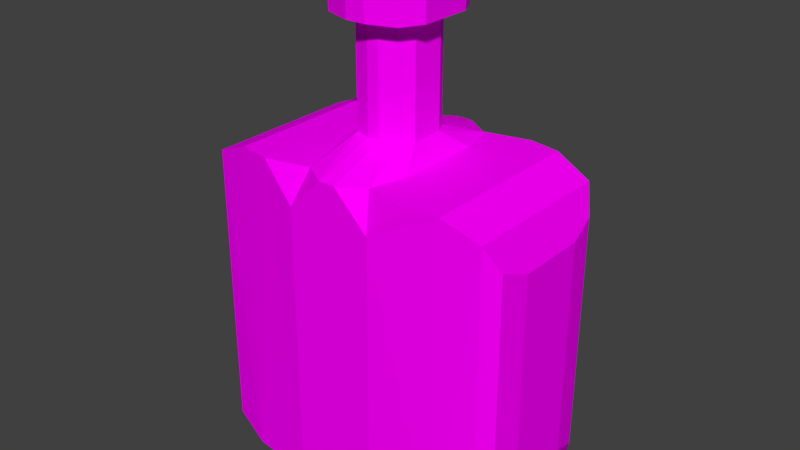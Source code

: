 # Source: medicinePink.blend  (saved by Blender 2.77.0; exported with 4.5.12 LTS)
import bpy
from mathutils import Matrix  # noqa: F401  (used for matrix-valued properties, if any)

bpy.ops.wm.read_factory_settings(use_empty=True)
scene = bpy.context.scene
scene.name = 'Scene'

# ---- collections
col_collection_1 = bpy.data.collections.new('Collection 1'); scene.collection.children.link(col_collection_1)

# ---- images (referenced by path relative to the original .blend; pixels are not part of the script)
import os
ASSET_DIR = os.environ.get("B2B_ASSET_DIR", "")  # directory of the original .blend (textures are referenced by path, not embedded)
HERE = os.path.dirname(os.path.abspath(__file__))  # packed textures are extracted next to this script under _unpacked/

def load_image(name, relpath, width, height, colorspace="sRGB"):
    """Load a texture the original file referenced (path relative to the .blend, or extracted next to this script)."""
    p = next((c for c in (os.path.join(HERE, relpath), os.path.join(ASSET_DIR, relpath)) if relpath and os.path.exists(c)), "")
    if p:
        img = bpy.data.images.load(p, check_existing=True)
        img.name = name
    else:  # same state as the original file: an image datablock whose file is absent (Cycles renders it pink)
        img = bpy.data.images.new(name, width, height)
        img.source = "FILE"
        img.filepath = "//" + (relpath or name)
    img.colorspace_settings.name = colorspace
    return img
img_colorpalette_jpg_001 = load_image('colorPalette.jpg.001', 'colorPalette.jpg', 1024, 1024, 'sRGB')

# ---- materials (node trees are filled in below, after node groups)
mat_material = bpy.data.materials.new('Material')
mat_material.alpha_threshold = 0.0
mat_material.roughness = 0.5
mat_material.line_color = (0.0, 0.0, 0.0, 1.0)

# ---- material node trees
mat_material.use_nodes = True; mat_material.node_tree.nodes.clear()
_N = mat_material.node_tree.nodes; _L = mat_material.node_tree.links
n0 = _N.new('ShaderNodeOutputMaterial'); n0.name = 'Material Output'; n0.location = (300, 300)
n1 = _N.new('ShaderNodeBsdfDiffuse'); n1.name = 'Diffuse BSDF'; n1.location = (10, 300)
n2 = _N.new('ShaderNodeTexCoord'); n2.name = 'Texture Coordinate'; n2.location = (-183, 230)
n3 = _N.new('ShaderNodeTexImage'); n3.name = 'Image Texture'; n3.location = (228, 132)
n3.width = 140
n3.image = img_colorpalette_jpg_001
_L.new(n1.outputs[0], n0.inputs[0])
_L.new(n2.outputs[2], n3.inputs[0])
_L.new(n3.outputs[0], n1.inputs[0])
n0.is_active_output = True

# ---- world
world_world = bpy.data.worlds.new('World'); scene.world = world_world
world_world.color = (0.05088, 0.05088, 0.05088)
world_world.use_sun_shadow = False
world_world.sun_shadow_jitter_overblur = 0.0
world_world.cycles.sampling_method = 'MANUAL'

# ---- meshes
me_cube_001 = bpy.data.meshes.new('Cube.001')
me_cube_001.from_pydata([(0.03539, 0.07815, -0.1614), (-0.03539, 0.07815, -0.1614), (-0.03539, -0.07815, -0.1614), (0.03539, -0.07815, -0.1614), (-0.09001, -0.07132, -0.1614), (-0.1206, -0.06422, -0.1488), (-0.09001, -0.06981, 0.1051), (-0.1206, -0.0641, 0.09242), (-0.09001, 0.07132, -0.1614), (-0.1206, 0.06422, -0.1488), (-0.09001, 0.06981, 0.1051), (-0.1206, 0.0641, 0.09242), (0.09001, -0.07132, -0.1614), (0.1206, -0.06422, -0.1488), (0.09001, -0.06981, 0.1051), (0.1206, -0.0641, 0.09242), (0.09001, 0.07132, -0.1614), (0.1206, 0.06422, -0.1488), (0.09001, 0.06981, 0.1051), (0.1206, 0.0641, 0.09242), (-0.03539, 0.0356, 0.1051), (-0.006968, 0.07815, 0.1051), (-0.03539, 0.07815, 0.07667), (-0.0638, 0.07414, 0.1051), (-0.02706, 0.06516, 0.1051), (0.006969, 0.07815, 0.1051), (0.03539, 0.0356, 0.1051), (0.06381, 0.07414, 0.1051), (0.03539, 0.07815, 0.07667), (0.02706, 0.06516, 0.1051), (0.03539, -0.03561, 0.1051), (0.006969, -0.07815, 0.1051), (0.03539, -0.07815, 0.07667), (0.06381, -0.07414, 0.1051), (0.02706, -0.06516, 0.1051), (-0.006968, -0.07815, 0.1051), (-0.03539, -0.03561, 0.1051), (-0.0638, -0.07414, 0.1051), (-0.03539, -0.07815, 0.07667), (-0.02706, -0.06516, 0.1051), (-0.004924, 0.02896, 0.1216), (-0.02501, 0.01353, 0.1216), (-0.01913, 0.02435, 0.1216), (0.02501, 0.01353, 0.1216), (0.004926, 0.02896, 0.1216), (0.01913, 0.02435, 0.1216), (0.004926, -0.02897, 0.1216), (0.02501, -0.01353, 0.1216), (0.01913, -0.02435, 0.1216), (-0.02501, -0.01353, 0.1216), (-0.004924, -0.02897, 0.1216), (-0.01913, -0.02435, 0.1216), (-0.1206, -0.06422, -0.1488), (-0.1333, -0.02837, -0.1182), (-0.1296, -0.05178, -0.1271), (-0.1333, -0.02909, 0.06184), (-0.1206, -0.0641, 0.09242), (-0.1296, -0.05283, 0.0708), (-0.1333, 0.02837, -0.1182), (-0.1206, 0.06422, -0.1488), (-0.1296, 0.05177, -0.1271), (-0.1206, 0.0641, 0.09242), (-0.1333, 0.02909, 0.06184), (-0.1296, 0.05283, 0.0708), (0.1333, -0.02837, -0.1182), (0.1206, -0.06422, -0.1488), (0.1296, -0.05178, -0.1271), (0.1206, -0.0641, 0.09242), (0.1333, -0.02909, 0.06184), (0.1296, -0.05283, 0.0708), (0.1206, 0.06422, -0.1488), (0.1333, 0.02837, -0.1182), (0.1296, 0.05177, -0.1271), (0.1333, 0.02909, 0.06184), (0.1206, 0.0641, 0.09242), (0.1296, 0.05283, 0.0708), (-0.004924, -0.02897, 0.2102), (-0.01913, -0.02435, 0.2102), (-0.02501, -0.01353, 0.2102), (-0.01913, 0.02435, 0.2102), (-0.004924, 0.02896, 0.2102), (-0.02501, 0.01353, 0.2102), (0.02501, -0.01353, 0.2102), (0.01913, -0.02435, 0.2102), (0.004926, -0.02897, 0.2102), (0.01913, 0.02435, 0.2102), (0.02501, 0.01353, 0.2102), (0.004926, 0.02896, 0.2102), (-0.007858, -0.04622, 0.2102), (-0.03052, -0.03885, 0.2102), (-0.03991, -0.02159, 0.2102), (-0.03052, 0.03885, 0.2102), (-0.007858, 0.04622, 0.2102), (-0.03991, 0.02159, 0.2102), (0.03991, -0.02159, 0.2102), (0.03052, -0.03885, 0.2102), (0.007859, -0.04622, 0.2102), (0.03052, 0.03885, 0.2102), (0.03991, 0.02159, 0.2102), (0.007859, 0.04622, 0.2102), (-0.007858, -0.04622, 0.2478), (-0.03052, -0.03885, 0.2478), (-0.03991, -0.02159, 0.2478), (-0.03052, 0.03885, 0.2478), (-0.007858, 0.04622, 0.2478), (-0.03991, 0.02159, 0.2478), (0.03991, -0.02159, 0.2478), (0.03052, -0.03885, 0.2478), (0.007859, -0.04622, 0.2478), (0.03052, 0.03885, 0.2478), (0.03991, 0.02159, 0.2478), (0.007859, 0.04622, 0.2478)], [], [(4, 8, 1, 2), (3, 0, 16, 12), (14, 18, 27, 26, 30, 33), (30, 26, 43, 47), (25, 21, 40, 44), (32, 31, 35, 38, 2, 3), (61, 11, 10, 23, 22, 1, 8, 9, 59), (48, 47, 82, 83), (2, 1, 0, 3), (19, 15, 67, 69, 68, 73, 75, 74), (67, 15, 14, 33, 32, 3, 12, 13, 65), (35, 31, 46, 50), (20, 36, 49, 41), (9, 5, 52, 54, 53, 58, 60, 59), (38, 37, 6, 7, 56, 52, 5, 4, 2), (37, 36, 20, 23, 10, 6), (28, 27, 18, 19, 74, 70, 17, 16, 0), (6, 10, 11, 7), (13, 17, 70, 72, 71, 64, 66, 65), (8, 4, 5, 9), (55, 62, 58, 53), (18, 14, 15, 19), (12, 16, 17, 13), (73, 68, 64, 71), (7, 11, 61, 63, 62, 55, 57, 56), (20, 24, 21, 22, 23), (25, 29, 26, 27, 28), (30, 34, 31, 32, 33), (35, 39, 36, 37, 38), (35, 50, 51, 39), (39, 51, 49, 36), (40, 21, 24, 42), (42, 24, 20, 41), (30, 47, 48, 34), (34, 48, 46, 31), (43, 26, 29, 45), (45, 29, 25, 44), (52, 56, 57, 54), (54, 57, 55, 53), (61, 59, 60, 63), (63, 60, 58, 62), (64, 68, 69, 66), (66, 69, 67, 65), (70, 74, 75, 72), (72, 75, 73, 71), (22, 21, 25, 28, 0, 1), (87, 80, 92, 99), (50, 46, 84, 76), (41, 49, 78, 81), (51, 50, 76, 77), (45, 44, 87, 85), (42, 41, 81, 79), (43, 45, 85, 86), (44, 40, 80, 87), (40, 42, 79, 80), (46, 48, 83, 84), (49, 51, 77, 78), (47, 43, 86, 82), (92, 91, 103, 104), (86, 85, 97, 98), (79, 81, 93, 91), (82, 86, 98, 94), (77, 76, 88, 89), (85, 87, 99, 97), (83, 82, 94, 95), (76, 84, 96, 88), (78, 77, 89, 90), (81, 78, 90, 93), (84, 83, 95, 96), (80, 79, 91, 92), (108, 107, 106, 110, 109, 111, 104, 103, 105, 102, 101, 100), (99, 92, 104, 111), (98, 97, 109, 110), (91, 93, 105, 103), (94, 98, 110, 106), (89, 88, 100, 101), (97, 99, 111, 109), (95, 94, 106, 107), (88, 96, 108, 100), (90, 89, 101, 102), (93, 90, 102, 105), (96, 95, 107, 108)])
_uv = me_cube_001.uv_layers.new(name='UVMap')
_uv.uv.foreach_set('vector', [0.7463, 0.4503, 0.749, 0.4503, 0.7491, 0.452, 0.7462, 0.452, 0.7462, 0.4542, 0.7491, 0.4542, 0.749, 0.4559, 0.7463, 0.4559, 0.7434, 0.4503, 0.746, 0.4503, 0.7461, 0.4511, 0.7454, 0.452, 0.7441, 0.452, 0.7434, 0.4511, 0.7388, 0.4586, 0.7401, 0.4586, 0.7397, 0.4591, 0.7392, 0.4591, 0.7462, 0.4529, 0.7462, 0.4533, 0.7453, 0.4533, 0.7453, 0.453, 0.7475, 0.4643, 0.747, 0.4652, 0.7467, 0.4652, 0.7462, 0.4643, 0.7462, 0.4569, 0.7475, 0.4569, 0.7401, 0.4573, 0.7401, 0.4573, 0.7407, 0.4569, 0.7412, 0.4569, 0.7417, 0.4578, 0.7417, 0.4652, 0.7407, 0.4652, 0.7401, 0.4648, 0.7401, 0.4648, 0.1707, 0.02534, 0.1709, 0.02533, 0.1709, 0.02809, 0.1707, 0.0281, 0.7462, 0.452, 0.7491, 0.452, 0.7491, 0.4542, 0.7462, 0.4542, 0.7409, 0.4494, 0.7433, 0.4494, 0.7433, 0.4494, 0.7431, 0.4501, 0.7426, 0.4503, 0.7416, 0.4503, 0.7411, 0.4501, 0.7409, 0.4494, 0.7491, 0.4648, 0.7491, 0.4648, 0.7485, 0.4652, 0.748, 0.4652, 0.7475, 0.4643, 0.7475, 0.4569, 0.7485, 0.4569, 0.7491, 0.4573, 0.7491, 0.4573, 0.7433, 0.4533, 0.7433, 0.4529, 0.7442, 0.453, 0.7442, 0.4533, 0.7388, 0.4619, 0.7401, 0.4619, 0.7397, 0.4624, 0.7392, 0.4624, 0.7409, 0.4569, 0.7385, 0.4569, 0.7385, 0.4569, 0.7388, 0.4562, 0.7392, 0.456, 0.7403, 0.456, 0.7407, 0.4562, 0.7409, 0.4569, 0.7462, 0.4643, 0.7457, 0.4652, 0.7452, 0.4652, 0.7446, 0.4648, 0.7446, 0.4648, 0.7446, 0.4573, 0.7446, 0.4573, 0.7452, 0.4569, 0.7462, 0.4569, 0.7434, 0.4551, 0.7441, 0.4542, 0.7454, 0.4542, 0.7461, 0.4551, 0.746, 0.4559, 0.7434, 0.4559, 0.743, 0.4578, 0.7436, 0.4569, 0.744, 0.4569, 0.7446, 0.4573, 0.7446, 0.4573, 0.7446, 0.4648, 0.7446, 0.4648, 0.744, 0.4652, 0.743, 0.4652, 0.7434, 0.4559, 0.746, 0.4559, 0.7459, 0.4569, 0.7436, 0.4569, 0.7433, 0.4569, 0.7409, 0.4569, 0.7409, 0.4569, 0.7411, 0.4562, 0.7416, 0.456, 0.7426, 0.456, 0.7431, 0.4562, 0.7433, 0.4569, 0.749, 0.4503, 0.7463, 0.4503, 0.7464, 0.4494, 0.7488, 0.4494, 0.7392, 0.4503, 0.7403, 0.4503, 0.7403, 0.456, 0.7392, 0.456, 0.746, 0.4503, 0.7434, 0.4503, 0.7436, 0.4494, 0.7459, 0.4494, 0.7463, 0.4559, 0.749, 0.4559, 0.7488, 0.4569, 0.7464, 0.4569, 0.7416, 0.4503, 0.7426, 0.4503, 0.7426, 0.456, 0.7416, 0.456, 0.7385, 0.4494, 0.7409, 0.4494, 0.7409, 0.4494, 0.7407, 0.4501, 0.7403, 0.4503, 0.7392, 0.4503, 0.7387, 0.4501, 0.7385, 0.4494, 0.7454, 0.4542, 0.7459, 0.454, 0.7462, 0.4533, 0.7462, 0.4542, 0.7461, 0.4551, 0.7462, 0.4529, 0.7459, 0.4523, 0.7454, 0.452, 0.7461, 0.4511, 0.7462, 0.452, 0.7441, 0.452, 0.7435, 0.4523, 0.7433, 0.4529, 0.7433, 0.452, 0.7434, 0.4511, 0.7433, 0.4533, 0.7435, 0.454, 0.7441, 0.4542, 0.7434, 0.4551, 0.7433, 0.4542, 0.7433, 0.4533, 0.7442, 0.4533, 0.7443, 0.4537, 0.7435, 0.454, 0.7435, 0.454, 0.7443, 0.4537, 0.7445, 0.4539, 0.7441, 0.4542, 0.7453, 0.4533, 0.7462, 0.4533, 0.7459, 0.454, 0.7452, 0.4537, 0.7452, 0.4537, 0.7459, 0.454, 0.7454, 0.4542, 0.745, 0.4539, 0.7441, 0.452, 0.7445, 0.4523, 0.7443, 0.4525, 0.7435, 0.4523, 0.7435, 0.4523, 0.7443, 0.4525, 0.7442, 0.453, 0.7433, 0.4529, 0.745, 0.4523, 0.7454, 0.452, 0.7459, 0.4523, 0.7452, 0.4525, 0.7452, 0.4525, 0.7459, 0.4523, 0.7462, 0.4529, 0.7453, 0.453, 0.7385, 0.4569, 0.7385, 0.4494, 0.7387, 0.4501, 0.7388, 0.4562, 0.7388, 0.4562, 0.7387, 0.4501, 0.7392, 0.4503, 0.7392, 0.456, 0.7409, 0.4494, 0.7409, 0.4569, 0.7407, 0.4562, 0.7407, 0.4501, 0.7407, 0.4501, 0.7407, 0.4562, 0.7403, 0.456, 0.7403, 0.4503, 0.7426, 0.456, 0.7426, 0.4503, 0.7431, 0.4501, 0.7431, 0.4562, 0.7431, 0.4562, 0.7431, 0.4501, 0.7433, 0.4494, 0.7433, 0.4569, 0.7409, 0.4569, 0.7409, 0.4494, 0.7411, 0.4501, 0.7411, 0.4562, 0.7411, 0.4562, 0.7411, 0.4501, 0.7416, 0.4503, 0.7416, 0.456, 0.7417, 0.4578, 0.7423, 0.4569, 0.7425, 0.4569, 0.743, 0.4578, 0.743, 0.4652, 0.7417, 0.4652, 0.7386, 0.4625, 0.7384, 0.4625, 0.7384, 0.4625, 0.7386, 0.4625, 0.17, 0.02479, 0.1702, 0.02479, 0.1702, 0.02756, 0.17, 0.02756, 0.1709, 0.02863, 0.1714, 0.02863, 0.1714, 0.0314, 0.1709, 0.0314, 0.1698, 0.02479, 0.17, 0.02479, 0.17, 0.02756, 0.1698, 0.02756, 0.1705, 0.03141, 0.1702, 0.03141, 0.1702, 0.02864, 0.1705, 0.02864, 0.1707, 0.02865, 0.1709, 0.02863, 0.1709, 0.0314, 0.1707, 0.03141, 0.1714, 0.02533, 0.1716, 0.02534, 0.1716, 0.0281, 0.1714, 0.02809, 0.1702, 0.03141, 0.17, 0.03141, 0.17, 0.02864, 0.1702, 0.02864, 0.17, 0.03141, 0.1698, 0.03141, 0.1698, 0.02864, 0.17, 0.02864, 0.1702, 0.02479, 0.1705, 0.02479, 0.1705, 0.02756, 0.1702, 0.02756, 0.1714, 0.02863, 0.1716, 0.02865, 0.1716, 0.03141, 0.1714, 0.0314, 0.1709, 0.02533, 0.1714, 0.02533, 0.1714, 0.02809, 0.1709, 0.02809, 0.6277, 0.0304, 0.6274, 0.0304, 0.6274, 0.0304, 0.6277, 0.0304, 0.7397, 0.4619, 0.7399, 0.4619, 0.7399, 0.4619, 0.7397, 0.4619, 0.739, 0.4652, 0.7392, 0.4652, 0.7392, 0.4652, 0.739, 0.4652, 0.7392, 0.4619, 0.7397, 0.4619, 0.7397, 0.4619, 0.7392, 0.4619, 0.7381, 0.4614, 0.7384, 0.4614, 0.7384, 0.4614, 0.7381, 0.4614, 0.7388, 0.4625, 0.7386, 0.4625, 0.7386, 0.4625, 0.7388, 0.4625, 0.739, 0.4619, 0.7392, 0.4619, 0.7392, 0.4619, 0.739, 0.4619, 0.7384, 0.4614, 0.7386, 0.4614, 0.7386, 0.4614, 0.7384, 0.4614, 0.7397, 0.4652, 0.7399, 0.4652, 0.7399, 0.4652, 0.7397, 0.4652, 0.7392, 0.4652, 0.7397, 0.4652, 0.7397, 0.4652, 0.7392, 0.4652, 0.7386, 0.4614, 0.7388, 0.4614, 0.7388, 0.4614, 0.7386, 0.4614, 0.7384, 0.4625, 0.7381, 0.4625, 0.7381, 0.4625, 0.7384, 0.4625, 0.6322, 0.0155, 0.6325, 0.01564, 0.6326, 0.01598, 0.6326, 0.01683, 0.6325, 0.01717, 0.6322, 0.01731, 0.632, 0.01731, 0.6318, 0.01717, 0.6317, 0.01683, 0.6317, 0.01598, 0.6318, 0.01564, 0.632, 0.0155, 0.6279, 0.0304, 0.6277, 0.0304, 0.6277, 0.0304, 0.6279, 0.0304, 0.629, 0.02984, 0.6292, 0.02986, 0.6292, 0.02986, 0.629, 0.02984, 0.6283, 0.03316, 0.6285, 0.03315, 0.6285, 0.03315, 0.6283, 0.03316, 0.6285, 0.02984, 0.629, 0.02984, 0.629, 0.02984, 0.6285, 0.02984, 0.6274, 0.02932, 0.6277, 0.02932, 0.6277, 0.02932, 0.6274, 0.02932, 0.6281, 0.0304, 0.6279, 0.0304, 0.6279, 0.0304, 0.6281, 0.0304, 0.6283, 0.02986, 0.6285, 0.02984, 0.6285, 0.02984, 0.6283, 0.02986, 0.6277, 0.02932, 0.6279, 0.02932, 0.6279, 0.02932, 0.6277, 0.02932, 0.629, 0.03315, 0.6292, 0.03316, 0.6292, 0.03316, 0.629, 0.03315, 0.6285, 0.03315, 0.629, 0.03315, 0.629, 0.03315, 0.6285, 0.03315, 0.6279, 0.02932, 0.6281, 0.02932, 0.6281, 0.02932, 0.6279, 0.02932])
me_cube_001.materials.append(mat_material)
me_cube_001.use_remesh_preserve_volume = False
me_cube_001.use_remesh_preserve_attributes = False
me_cube_001.use_mirror_vertex_groups = False
me_cube_001.update()

# ---- objects
ob_cube_001 = bpy.data.objects.new('Cube.001', me_cube_001)

# ---- transforms, parenting, visibility, modifiers, constraints
ob_cube_001.location = (-0.9232, 1.264, 3.154)
ob_cube_001.lock_rotations_4d = False
ob_cube_001.empty_display_type = 'ARROWS'
ob_cube_001.lineart.crease_threshold = 0.0

# ---- collection membership
col_collection_1.objects.link(ob_cube_001)

# ---- scene / render settings (as saved in the file)
scene.frame_start = 1; scene.frame_end = 250; scene.frame_set(0)
scene.render.engine = 'CYCLES'
scene.render.resolution_percentage = 50
scene.render.dither_intensity = 0.0
scene.cycles.use_denoising = False
scene.cycles.samples = 128
scene.cycles.sampling_pattern = 'TABULATED_SOBOL'
scene.cycles.light_sampling_threshold = 0.0
scene.cycles.use_adaptive_sampling = False
scene.cycles.use_light_tree = False
scene.cycles.blur_glossy = 0.0
scene.cycles.sample_clamp_indirect = 0.0
scene.view_settings.view_transform = 'Standard'
bpy.context.view_layer.update()

# ---- added for rendering (the .blend has no active camera and no usable light): camera, sun
cam_auto = bpy.data.cameras.new('AutoCamera')
cam_auto.lens = 50.0
cam_auto.sensor_width = 36.0
cam_auto.clip_end = 1000.0
ob_auto_camera = bpy.data.objects.new('AutoCamera', cam_auto)
scene.collection.objects.link(ob_auto_camera)
ob_auto_camera.location = (-0.448763, 0.694614, 3.57665)
ob_auto_camera.rotation_euler = (1.09748, -7.21219e-08, 0.694738)
scene.camera = ob_auto_camera
light_auto_sun = bpy.data.lights.new('AutoSun', 'SUN')
light_auto_sun.energy = 3.0
light_auto_sun.angle = 0.0523599
ob_auto_sun = bpy.data.objects.new('AutoSun', light_auto_sun)
scene.collection.objects.link(ob_auto_sun)
ob_auto_sun.rotation_euler = (0.872665, 0.174533, 0.523599)
bpy.context.view_layer.update()
